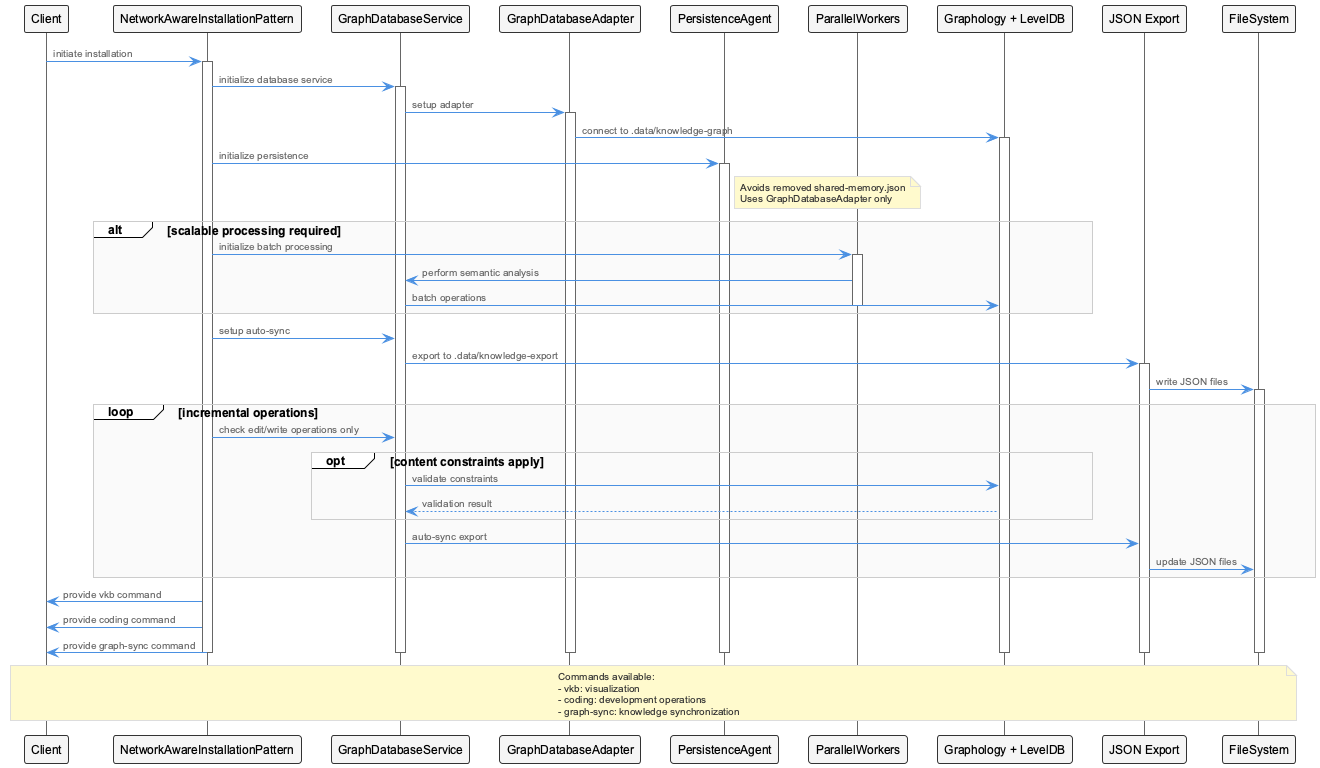

The diagram above was rendered by PlantUML. Its source (embedded in the PNG):
@startuml
!include /Users/q284340/Agentic/coding/docs/puml/_standard-style.puml

participant Client
participant NetworkAwareInstallationPattern
participant GraphDatabaseService
participant GraphDatabaseAdapter
participant PersistenceAgent
participant ParallelWorkers
participant "Graphology + LevelDB" as Storage
participant "JSON Export" as JSONExport
participant FileSystem

Client -> NetworkAwareInstallationPattern: initiate installation
activate NetworkAwareInstallationPattern

NetworkAwareInstallationPattern -> GraphDatabaseService: initialize database service
activate GraphDatabaseService

GraphDatabaseService -> GraphDatabaseAdapter: setup adapter
activate GraphDatabaseAdapter

GraphDatabaseAdapter -> Storage: connect to .data/knowledge-graph
activate Storage

NetworkAwareInstallationPattern -> PersistenceAgent: initialize persistence
activate PersistenceAgent

note right of PersistenceAgent
  Avoids removed shared-memory.json
  Uses GraphDatabaseAdapter only
end note

alt scalable processing required
    NetworkAwareInstallationPattern -> ParallelWorkers: initialize batch processing
    activate ParallelWorkers
    
    ParallelWorkers -> GraphDatabaseService: perform semantic analysis
    GraphDatabaseService -> Storage: batch operations
    
    deactivate ParallelWorkers
end

NetworkAwareInstallationPattern -> GraphDatabaseService: setup auto-sync
GraphDatabaseService -> JSONExport: export to .data/knowledge-export
activate JSONExport

JSONExport -> FileSystem: write JSON files
activate FileSystem

loop incremental operations
    NetworkAwareInstallationPattern -> GraphDatabaseService: check edit/write operations only
    
    opt content constraints apply
        GraphDatabaseService -> Storage: validate constraints
        Storage --> GraphDatabaseService: validation result
    end
    
    GraphDatabaseService -> JSONExport: auto-sync export
    JSONExport -> FileSystem: update JSON files
end

NetworkAwareInstallationPattern -> Client: provide vkb command
NetworkAwareInstallationPattern -> Client: provide coding command  
NetworkAwareInstallationPattern -> Client: provide graph-sync command

note over Client, FileSystem
  Commands available:
  - vkb: visualization
  - coding: development operations
  - graph-sync: knowledge synchronization
end note

deactivate FileSystem
deactivate JSONExport
deactivate PersistenceAgent
deactivate Storage
deactivate GraphDatabaseAdapter
deactivate GraphDatabaseService
deactivate NetworkAwareInstallationPattern

@enduml